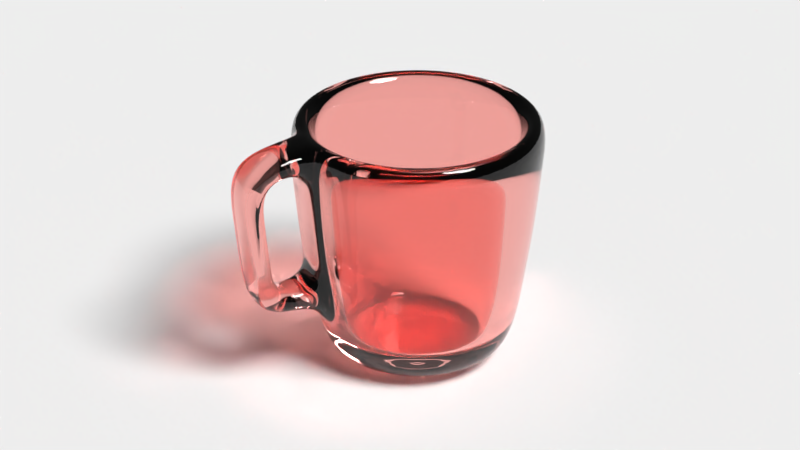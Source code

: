 # Source: glass.blend  (saved by Blender 2.79.0; exported with 4.5.12 LTS)
import bpy
from mathutils import Matrix  # noqa: F401  (used for matrix-valued properties, if any)

bpy.ops.wm.read_factory_settings(use_empty=True)
scene = bpy.context.scene
scene.name = 'Scene'

# ---- collections
col_collection_1 = bpy.data.collections.new('Collection 1'); scene.collection.children.link(col_collection_1)

# ---- materials (node trees are filled in below, after node groups)
mat_material_001 = bpy.data.materials.new('Material.001')
mat_material_001.alpha_threshold = 0.0
mat_material_001.roughness = 0.5
mat_material_002 = bpy.data.materials.new('Material.002')
mat_material_002.alpha_threshold = 0.0
mat_material_002.roughness = 0.5

# ---- material node trees
mat_material_001.use_nodes = True; mat_material_001.node_tree.nodes.clear()
_N = mat_material_001.node_tree.nodes; _L = mat_material_001.node_tree.links
n0 = _N.new('ShaderNodeOutputMaterial'); n0.name = 'Material Output'; n0.location = (300, 300)
n1 = _N.new('ShaderNodeBsdfDiffuse'); n1.name = 'Diffuse BSDF'; n1.location = (10, 300)
_L.new(n1.outputs[0], n0.inputs[0])
n0.is_active_output = True
mat_material_002.use_nodes = True; mat_material_002.node_tree.nodes.clear()
_N = mat_material_002.node_tree.nodes; _L = mat_material_002.node_tree.links
n0 = _N.new('ShaderNodeOutputMaterial'); n0.name = 'Material Output'; n0.location = (300, 300)
n1 = _N.new('ShaderNodeBsdfPrincipled'); n1.name = 'Principled BSDF'; n1.location = (10, 300)
n1.width = 150
n1.subsurface_method = 'BURLEY'
n1.inputs[0].default_value = (1.0, 0.4179, 0.3813, 1.0)
n1.inputs[2].default_value = 0.0
n1.inputs[3].default_value = 1.45
n1.inputs[9].default_value = (1.0, 1.0, 1.0)
n1.inputs[18].default_value = 1.0
_L.new(n1.outputs[0], n0.inputs[0])
n0.is_active_output = True

# ---- world
world_world = bpy.data.worlds.new('World'); scene.world = world_world
world_world.color = (0.05088, 0.05088, 0.05088)
world_world.use_sun_shadow = False
world_world.sun_shadow_jitter_overblur = 0.0
world_world.cycles.sampling_method = 'MANUAL'

# ---- cameras
cam_camera = bpy.data.cameras.new('Camera')
cam_camera.clip_end = 100.0
cam_camera.lens = 100.0
cam_camera.sensor_width = 32.0
cam_camera.sensor_height = 18.0
cam_camera.ortho_scale = 7.314
cam_camera.dof.focus_distance = 0.0

# ---- lights
light_lamp = bpy.data.lights.new('Lamp', 'SUN')
light_lamp.transmission_factor = 0.0
light_lamp.cutoff_distance = 30.0
light_lamp.angle = 0.3948
light_lamp.energy = 4.0
light_lamp.shadow_buffer_clip_start = 1.001
light_lamp.shadow_soft_size = 0.2
light_lamp.shadow_cascade_max_distance = 1000.0

# ---- meshes
me_plane = bpy.data.meshes.new('Plane')
me_plane.from_pydata([(-1.0, -1.0, 0.0), (1.0, -1.0, 0.0), (-1.0, 1.0, 0.0), (1.0, 1.0, 0.0)], [], [(0, 1, 3, 2)])
me_plane.materials.append(mat_material_001)
me_plane.use_remesh_preserve_volume = False
me_plane.use_remesh_preserve_attributes = False
me_plane.use_mirror_vertex_groups = False
me_plane.update()
me_circle = bpy.data.meshes.new('Circle')
me_circle.from_pydata([(6.072e-08, 0.6038, 0.0), (-0.1178, 0.5922, 0.0), (-0.2311, 0.5579, 0.0), (-0.3355, 0.5021, 0.0), (-0.427, 0.427, 0.0), (-0.5021, 0.3355, 0.0), (-0.5579, 0.2311, 0.0), (-0.5922, 0.1178, 0.0), (-0.6038, 7.412e-08, 0.0), (-0.5922, -0.1178, 0.0), (-0.5579, -0.2311, 0.0), (-0.5021, -0.3355, 0.0), (-0.427, -0.427, 0.0), (-0.3355, -0.5021, 0.0), (-0.2311, -0.5579, 0.0), (-0.1178, -0.5922, 0.0), (2.051e-07, -0.6038, 0.0), (0.1178, -0.5922, 0.0), (0.2311, -0.5579, 0.0), (0.3355, -0.5021, 0.0), (0.427, -0.427, 0.0), (0.5021, -0.3355, 0.0), (0.5579, -0.2311, 0.0), (0.5922, -0.1178, 0.0), (0.6038, 6.44e-07, 0.0), (0.5922, 0.1178, 0.0), (0.5579, 0.2311, 0.0), (0.5021, 0.3355, 0.0), (0.427, 0.427, 0.0), (0.3355, 0.5021, 0.0), (0.2311, 0.5579, 0.0), (0.1178, 0.5922, 0.0), (3.562e-08, 1.3, 3.0), (-0.2536, 1.275, 3.0), (-0.4975, 1.201, 3.0), (-0.7222, 1.081, 3.0), (-0.9192, 0.9192, 3.0), (-1.081, 0.7222, 3.0), (-1.201, 0.4975, 3.0), (-1.275, 0.2536, 3.0), (-1.3, 1.265e-08, 3.0), (-1.275, -0.2536, 3.0), (-1.201, -0.4975, 3.0), (-1.081, -0.7222, 3.0), (-0.9192, -0.9192, 3.0), (-0.7222, -1.081, 3.0), (-0.4975, -1.201, 3.0), (-0.2536, -1.275, 3.0), (4.592e-07, -1.3, 3.0), (0.2536, -1.275, 3.0), (0.4975, -1.201, 3.0), (0.7222, -1.081, 3.0), (0.9192, -0.9192, 3.0), (1.081, -0.7222, 3.0), (1.201, -0.4975, 3.0), (1.275, -0.2536, 3.0), (1.3, 1.17e-06, 3.0), (1.275, 0.2536, 3.0), (1.201, 0.4975, 3.0), (1.081, 0.7222, 3.0), (0.9192, 0.9192, 3.0), (0.7222, 1.081, 3.0), (0.4975, 1.201, 3.0), (0.2536, 1.275, 3.0), (0.8132, -0.8132, 1.5), (0.9562, -0.6389, 1.5), (-1.128, 0.2244, 1.5), (-1.15, 4.407e-08, 1.5), (1.062, -0.4401, 1.5), (-1.128, -0.2244, 1.5), (1.128, -0.2244, 1.5), (-1.062, -0.4401, 1.5), (1.15, 1.068e-06, 1.5), (-0.9562, -0.6389, 1.5), (1.128, 0.2244, 1.5), (-0.8132, -0.8132, 1.5), (1.062, 0.4401, 1.5), (-0.6389, -0.9562, 1.5), (0.9562, 0.6389, 1.5), (-0.4401, -1.062, 1.5), (1.781e-08, 1.15, 1.5), (-0.2244, 1.128, 1.5), (0.8132, 0.8132, 1.5), (-0.2244, -1.128, 1.5), (-0.4401, 1.062, 1.5), (0.6389, 0.9562, 1.5), (3.925e-07, -1.15, 1.5), (-0.6389, 0.9562, 1.5), (0.4401, 1.062, 1.5), (0.2244, -1.128, 1.5), (-0.8132, 0.8132, 1.5), (0.2244, 1.128, 1.5), (0.4401, -1.062, 1.5), (-0.9562, 0.6389, 1.5), (0.6389, -0.9562, 1.5), (-1.062, 0.4401, 1.5), (-0.1951, 0.9808, 0.0), (0.0, 1.0, 0.0), (-0.3827, 0.9239, 0.0), (-0.5556, 0.8315, 0.0), (-0.7071, 0.7071, 0.0), (-0.8315, 0.5556, 0.0), (-0.9239, 0.3827, 0.0), (-0.9808, 0.1951, 0.0), (-1.0, 7.55e-08, 0.0), (-0.9808, -0.1951, 0.0), (-0.9239, -0.3827, 0.0), (-0.8315, -0.5556, 0.0), (-0.7071, -0.7071, 0.0), (-0.5556, -0.8315, 0.0), (-0.3827, -0.9239, 0.0), (-0.1951, -0.9808, 0.0), (3.258e-07, -1.0, 0.0), (0.1951, -0.9808, 0.0), (0.3827, -0.9239, 0.0), (0.5556, -0.8315, 0.0), (0.7071, -0.7071, 0.0), (0.8315, -0.5556, 0.0), (0.9239, -0.3827, 0.0), (0.9808, -0.1951, 0.0), (1.0, 9.656e-07, 0.0), (0.9808, 0.1951, 0.0), (0.9239, 0.3827, 0.0), (0.8315, 0.5556, 0.0), (0.7071, 0.7071, 0.0), (0.5556, 0.8315, 0.0), (0.3827, 0.9239, 0.0), (0.1951, 0.9808, 0.0), (6.072e-08, 0.6038, -0.4), (-0.1178, 0.5922, -0.4), (-0.2311, 0.5579, -0.4), (-0.3355, 0.5021, -0.4), (-0.427, 0.427, -0.4), (-0.5021, 0.3355, -0.4), (-0.5579, 0.2311, -0.4), (-0.5922, 0.1178, -0.4), (-0.6038, 7.412e-08, -0.4), (-0.5922, -0.1178, -0.4), (-0.5579, -0.2311, -0.4), (-0.5021, -0.3355, -0.4), (-0.427, -0.427, -0.4), (-0.3355, -0.5021, -0.4), (-0.2311, -0.5579, -0.4), (-0.1178, -0.5922, -0.4), (2.075e-07, -0.6038, -0.4), (0.1178, -0.5922, -0.4), (0.2311, -0.5579, -0.4), (0.3355, -0.5021, -0.4), (0.427, -0.427, -0.4), (0.5021, -0.3355, -0.4), (0.5579, -0.2311, -0.4), (0.5922, -0.1178, -0.4), (0.6038, 6.44e-07, -0.4), (0.5922, 0.1178, -0.4), (0.5579, 0.2311, -0.4), (0.5021, 0.3355, -0.4), (0.427, 0.427, -0.4), (0.3355, 0.5021, -0.4), (0.2311, 0.5579, -0.4), (0.1178, 0.5922, -0.4), (3.562e-08, 1.698, 2.96), (-0.3313, 1.665, 2.96), (-0.6498, 1.569, 2.96), (-0.9434, 1.412, 2.96), (-1.201, 1.201, 2.96), (-1.412, 0.9434, 2.96), (-1.569, 0.6498, 2.96), (-1.665, 0.3313, 2.96), (-1.698, 1.265e-08, 2.96), (-1.665, -0.3313, 2.96), (-1.569, -0.6498, 2.96), (-1.412, -0.9434, 2.96), (-1.201, -1.201, 2.96), (-0.9434, -1.412, 2.96), (-0.6498, -1.569, 2.96), (-0.325, -1.732, 2.604), (4.592e-07, -1.698, 2.96), (0.325, -1.732, 2.604), (0.6498, -1.569, 2.96), (0.9434, -1.412, 2.96), (1.201, -1.201, 2.96), (1.412, -0.9434, 2.96), (1.569, -0.6498, 2.96), (1.665, -0.3313, 2.96), (1.698, 1.17e-06, 2.96), (1.665, 0.3313, 2.96), (1.569, 0.6498, 2.96), (1.412, 0.9434, 2.96), (1.201, 1.201, 2.96), (0.9434, 1.412, 2.96), (0.6498, 1.569, 2.96), (0.3313, 1.665, 2.96), (1.095, -1.095, 1.46), (1.287, -0.86, 1.46), (-1.518, 0.302, 1.46), (-1.548, 4.407e-08, 1.46), (1.43, -0.5924, 1.46), (-1.518, -0.302, 1.46), (1.518, -0.302, 1.46), (-1.43, -0.5924, 1.46), (1.548, 1.068e-06, 1.46), (-1.287, -0.86, 1.46), (1.518, 0.302, 1.46), (-1.095, -1.095, 1.46), (1.43, 0.5924, 1.46), (-0.86, -1.287, 1.46), (1.287, 0.86, 1.46), (-0.5924, -1.43, 1.46), (1.781e-08, 1.548, 1.46), (-0.302, 1.518, 1.46), (1.095, 1.095, 1.46), (-0.3019, -1.616, 1.421), (-0.5924, 1.43, 1.46), (0.86, 1.287, 1.46), (-0.86, 1.287, 1.46), (0.5924, 1.43, 1.46), (0.3019, -1.616, 1.421), (-1.095, 1.095, 1.46), (0.302, 1.518, 1.46), (0.5924, -1.43, 1.46), (-1.287, 0.86, 1.46), (0.86, -1.287, 1.46), (-1.43, 0.5924, 1.46), (-0.2491, 1.253, -0.2884), (0.0, 1.277, -0.2884), (-0.4887, 1.18, -0.2884), (-0.7095, 1.062, -0.2884), (-0.9031, 0.9031, -0.2884), (-1.062, 0.7095, -0.2884), (-1.18, 0.4887, -0.2884), (-1.253, 0.2491, -0.2884), (-1.277, 7.55e-08, -0.2884), (-1.253, -0.2491, -0.2884), (-1.18, -0.4887, -0.2884), (-1.062, -0.7095, -0.2884), (-0.9031, -0.9031, -0.2884), (-0.7095, -1.062, -0.2884), (-0.4887, -1.18, -0.2884), (-0.2491, -1.253, -0.2884), (3.258e-07, -1.277, -0.2884), (0.2491, -1.253, -0.2884), (0.4887, -1.18, -0.2884), (0.7095, -1.062, -0.2884), (0.9031, -0.9031, -0.2884), (1.062, -0.7095, -0.2884), (1.18, -0.4887, -0.2884), (1.253, -0.2491, -0.2884), (1.277, 9.656e-07, -0.2884), (1.253, 0.2491, -0.2884), (1.18, 0.4887, -0.2884), (1.062, 0.7095, -0.2884), (0.9031, 0.9031, -0.2884), (0.7095, 1.062, -0.2884), (0.4887, 1.18, -0.2884), (0.2491, 1.253, -0.2884), (-0.16, 0.8044, 0.0), (-1.623e-08, 0.8202, 0.0), (-0.3139, 0.7578, 0.0), (-0.4557, 0.682, 0.0), (-0.58, 0.58, 0.0), (-0.682, 0.4557, 0.0), (-0.7578, 0.3139, 0.0), (-0.8044, 0.16, 0.0), (-0.8202, 1.146e-07, 0.0), (-0.8044, -0.16, 0.0), (-0.7578, -0.3139, 0.0), (-0.682, -0.4557, 0.0), (-0.58, -0.58, 0.0), (-0.4557, -0.682, 0.0), (-0.3139, -0.7578, 0.0), (-0.16, -0.8044, 0.0), (2.48e-07, -0.8202, 0.0), (0.16, -0.8044, 0.0), (0.3139, -0.7578, 0.0), (0.4557, -0.682, 0.0), (0.58, -0.58, 0.0), (0.682, -0.4557, 0.0), (0.7578, -0.3139, 0.0), (0.8044, -0.16, 0.0), (0.8202, 8.457e-07, 0.0), (0.8044, 0.16, 0.0), (0.7578, 0.3139, 0.0), (0.682, 0.4557, 0.0), (0.58, 0.58, 0.0), (0.4557, 0.682, 0.0), (0.3139, 0.7578, 0.0), (0.16, 0.8044, 0.0), (-0.16, 0.8044, -0.4), (-1.623e-08, 0.8202, -0.4), (-0.3139, 0.7578, -0.4), (-0.4557, 0.682, -0.4), (-0.58, 0.58, -0.4), (-0.682, 0.4557, -0.4), (-0.7578, 0.3139, -0.4), (-0.8044, 0.16, -0.4), (-0.8202, 1.146e-07, -0.4), (-0.8044, -0.16, -0.4), (-0.7578, -0.3139, -0.4), (-0.682, -0.4557, -0.4), (-0.58, -0.58, -0.4), (-0.4557, -0.682, -0.4), (-0.3139, -0.7578, -0.4), (-0.16, -0.8044, -0.4), (2.48e-07, -0.8202, -0.4), (0.16, -0.8044, -0.4), (0.3139, -0.7578, -0.4), (0.4557, -0.682, -0.4), (0.58, -0.58, -0.4), (0.682, -0.4557, -0.4), (0.7578, -0.3139, -0.4), (0.8044, -0.16, -0.4), (0.8202, 8.457e-07, -0.4), (0.8044, 0.16, -0.4), (0.7578, 0.3139, -0.4), (0.682, 0.4557, -0.4), (0.58, 0.58, -0.4), (0.4557, 0.682, -0.4), (0.3139, 0.7578, -0.4), (0.16, 0.8044, -0.4), (1.139, -1.139, 2.09), (-1.58, 0.3143, 2.09), (2.529e-08, 1.611, 2.09), (1.339, -0.895, 2.09), (-1.611, 3.089e-08, 2.09), (1.488, -0.6165, 2.09), (-1.58, -0.3143, 2.09), (1.58, -0.3143, 2.09), (-1.488, -0.6165, 2.09), (1.611, 1.111e-06, 2.09), (-1.339, -0.895, 2.09), (1.58, 0.3143, 2.09), (-1.139, -1.139, 2.09), (1.488, 0.6165, 2.09), (-0.895, -1.339, 2.09), (1.339, 0.895, 2.09), (-0.6165, -1.488, 2.09), (-0.3143, 1.58, 2.09), (1.139, 1.139, 2.09), (-0.3144, -1.678, 2.058), (-0.6165, 1.488, 2.09), (0.895, 1.339, 2.09), (-0.895, 1.339, 2.09), (0.6165, 1.488, 2.09), (0.3144, -1.678, 2.058), (-1.139, 1.139, 2.09), (0.3143, 1.58, 2.09), (0.6165, -1.488, 2.09), (-1.339, 0.895, 2.09), (0.895, -1.339, 2.09), (-1.488, 0.6165, 2.09), (1.192, -0.7962, 0.7184), (-1.433, 5.741e-08, 0.7184), (1.324, -0.5484, 0.7184), (-1.406, -0.2796, 0.7184), (1.406, -0.2796, 0.7184), (-1.324, -0.5484, 0.7184), (1.433, 1.024e-06, 0.7184), (-1.192, -0.7962, 0.7184), (1.406, 0.2796, 0.7184), (-1.013, -1.013, 0.7184), (1.324, 0.5484, 0.7184), (-0.7962, -1.192, 0.7184), (1.192, 0.7962, 0.7184), (-0.5484, -1.324, 0.7184), (-0.2796, 1.406, 0.7184), (1.013, 1.013, 0.7184), (-0.2891, -1.552, 0.9972), (-0.5484, 1.324, 0.7184), (0.7962, 1.192, 0.7184), (3.642e-07, -1.433, 0.7184), (-0.7962, 1.192, 0.7184), (0.5484, 1.324, 0.7184), (0.2891, -1.552, 0.9972), (-1.013, 1.013, 0.7184), (0.2796, 1.406, 0.7184), (0.5484, -1.324, 0.7184), (-1.192, 0.7962, 0.7184), (0.7962, -1.192, 0.7184), (-1.324, 0.5484, 0.7184), (1.013, -1.013, 0.7184), (-1.406, 0.2796, 0.7184), (1.026e-08, 1.433, 0.7184), (7.318e-07, -2.67, 2.819), (-0.325, -2.288, 2.538), (0.325, -2.288, 2.538), (-0.3143, -2.552, 1.949), (-0.3021, -2.172, 1.359), (6.931e-07, -2.583, 1.949), (6.651e-07, -2.52, 1.319), (0.3143, -2.552, 1.949), (0.302, -2.49, 1.319), (-0.2891, -2.107, 0.9315), (6.368e-07, -2.405, 0.5775), (0.2891, -2.107, 0.9315), (-0.3143, -1.58, 2.09), (-0.302, -1.518, 1.46), (-0.2796, -2.377, 0.5775), (-0.2796, -1.406, 0.7184), (0.3143, -1.58, 2.09), (0.302, -1.518, 1.46), (0.2796, -1.406, 0.7184), (0.2796, -2.377, 0.5775), (-0.3313, -1.665, 2.96), (0.3313, -1.665, 2.96), (-0.3313, -2.637, 2.819), (-0.3141, -2.233, 1.98), (-0.302, -2.49, 1.319), (0.3142, -2.233, 1.98), (0.3021, -2.172, 1.359), (0.3313, -2.637, 2.819), (1.156, -1.156, 2.328), (-1.603, 0.3189, 2.328), (2.812e-08, 1.635, 2.328), (1.359, -0.9083, 2.328), (-1.635, 2.589e-08, 2.328), (1.51, -0.6256, 2.328), (-1.603, -0.3189, 2.328), (1.603, -0.3189, 2.328), (-1.51, -0.6256, 2.328), (1.635, 1.127e-06, 2.328), (-1.359, -0.9083, 2.328), (1.603, 0.3189, 2.328), (-1.156, -1.156, 2.328), (1.51, 0.6256, 2.328), (-0.9083, -1.359, 2.328), (1.359, 0.9083, 2.328), (-0.6256, -1.51, 2.328), (-0.3189, 1.603, 2.328), (1.156, 1.156, 2.328), (-0.3189, -1.603, 2.328), (-0.6256, 1.51, 2.328), (0.9082, 1.359, 2.328), (-0.9083, 1.359, 2.328), (0.6256, 1.51, 2.328), (0.3189, -1.603, 2.328), (-1.156, 1.156, 2.328), (0.3189, 1.603, 2.328), (0.6256, -1.51, 2.328), (-1.359, 0.9083, 2.328), (0.9083, -1.359, 2.328), (-1.51, 0.6256, 2.328), (-0.3173, -1.693, 2.208), (0.3173, -1.693, 2.208)], [], [(65, 64, 52, 53), (67, 66, 39, 40), (68, 65, 53, 54), (69, 67, 40, 41), (70, 68, 54, 55), (71, 69, 41, 42), (72, 70, 55, 56), (73, 71, 42, 43), (74, 72, 56, 57), (75, 73, 43, 44), (76, 74, 57, 58), (77, 75, 44, 45), (78, 76, 58, 59), (79, 77, 45, 46), (81, 80, 32, 33), (82, 78, 59, 60), (83, 79, 46, 47), (84, 81, 33, 34), (85, 82, 60, 61), (86, 83, 47, 48), (87, 84, 34, 35), (88, 85, 61, 62), (89, 86, 48, 49), (90, 87, 35, 36), (91, 88, 62, 63), (92, 89, 49, 50), (93, 90, 36, 37), (80, 91, 63, 32), (94, 92, 50, 51), (95, 93, 37, 38), (64, 94, 51, 52), (66, 95, 38, 39), (103, 102, 95, 66), (116, 115, 94, 64), (102, 101, 93, 95), (115, 114, 92, 94), (97, 127, 91, 80), (101, 100, 90, 93), (114, 113, 89, 92), (127, 126, 88, 91), (100, 99, 87, 90), (113, 112, 86, 89), (126, 125, 85, 88), (99, 98, 84, 87), (112, 111, 83, 86), (125, 124, 82, 85), (98, 96, 81, 84), (111, 110, 79, 83), (124, 123, 78, 82), (96, 97, 80, 81), (110, 109, 77, 79), (123, 122, 76, 78), (109, 108, 75, 77), (122, 121, 74, 76), (108, 107, 73, 75), (121, 120, 72, 74), (107, 106, 71, 73), (120, 119, 70, 72), (106, 105, 69, 71), (119, 118, 68, 70), (105, 104, 67, 69), (118, 117, 65, 68), (104, 103, 66, 67), (117, 116, 64, 65), (1, 2, 3, 4, 5, 6, 7, 8, 9, 10, 11, 12, 13, 14, 15, 16, 17, 18, 19, 20, 21, 22, 23, 24, 25, 26, 27, 28, 29, 30, 31, 0), (255, 256, 97, 96), (257, 255, 96, 98), (258, 257, 98, 99), (259, 258, 99, 100), (260, 259, 100, 101), (261, 260, 101, 102), (262, 261, 102, 103), (263, 262, 103, 104), (264, 263, 104, 105), (265, 264, 105, 106), (266, 265, 106, 107), (267, 266, 107, 108), (268, 267, 108, 109), (269, 268, 109, 110), (270, 269, 110, 111), (271, 270, 111, 112), (272, 271, 112, 113), (273, 272, 113, 114), (274, 273, 114, 115), (275, 274, 115, 116), (276, 275, 116, 117), (277, 276, 117, 118), (278, 277, 118, 119), (279, 278, 119, 120), (280, 279, 120, 121), (281, 280, 121, 122), (282, 281, 122, 123), (283, 282, 123, 124), (284, 283, 124, 125), (285, 284, 125, 126), (286, 285, 126, 127), (256, 286, 127, 97), (413, 181, 180, 410), (414, 168, 167, 411), (415, 182, 181, 413), (416, 169, 168, 414), (417, 183, 182, 415), (418, 170, 169, 416), (419, 184, 183, 417), (420, 171, 170, 418), (421, 185, 184, 419), (422, 172, 171, 420), (423, 186, 185, 421), (424, 173, 172, 422), (425, 187, 186, 423), (426, 174, 173, 424), (427, 161, 160, 412), (428, 188, 187, 425), (429, 402, 174, 426), (430, 162, 161, 427), (431, 189, 188, 428), (391, 393, 372, 366), (432, 163, 162, 430), (433, 190, 189, 431), (176, 402, 404, 382), (435, 164, 163, 432), (436, 191, 190, 433), (437, 178, 403, 434), (438, 165, 164, 435), (412, 160, 191, 436), (439, 179, 178, 437), (440, 166, 165, 438), (410, 180, 179, 439), (411, 167, 166, 440), (380, 194, 222, 378), (379, 192, 221, 377), (378, 222, 220, 376), (377, 221, 219, 375), (381, 208, 218, 374), (376, 220, 217, 373), (375, 219, 399, 400), (374, 218, 215, 371), (373, 217, 214, 370), (397, 369, 392, 396), (371, 215, 213, 368), (370, 214, 212, 367), (369, 400, 401, 392), (368, 213, 210, 365), (367, 212, 209, 364), (397, 395, 207, 363), (365, 210, 206, 362), (364, 209, 208, 381), (363, 207, 205, 361), (362, 206, 204, 360), (361, 205, 203, 359), (360, 204, 202, 358), (359, 203, 201, 357), (358, 202, 200, 356), (357, 201, 199, 355), (356, 200, 198, 354), (355, 199, 197, 353), (354, 198, 196, 352), (353, 197, 195, 351), (352, 196, 193, 350), (351, 195, 194, 380), (350, 193, 192, 379), (129, 128, 159, 158, 157, 156, 155, 154, 153, 152, 151, 150, 149, 148, 147, 146, 145, 144, 143, 142, 141, 140, 139, 138, 137, 136, 135, 134, 133, 132, 131, 130), (287, 223, 224, 288), (289, 225, 223, 287), (290, 226, 225, 289), (291, 227, 226, 290), (292, 228, 227, 291), (293, 229, 228, 292), (294, 230, 229, 293), (295, 231, 230, 294), (296, 232, 231, 295), (297, 233, 232, 296), (298, 234, 233, 297), (299, 235, 234, 298), (300, 236, 235, 299), (301, 237, 236, 300), (302, 238, 237, 301), (303, 239, 238, 302), (304, 240, 239, 303), (305, 241, 240, 304), (306, 242, 241, 305), (307, 243, 242, 306), (308, 244, 243, 307), (309, 245, 244, 308), (310, 246, 245, 309), (311, 247, 246, 310), (312, 248, 247, 311), (313, 249, 248, 312), (314, 250, 249, 313), (315, 251, 250, 314), (316, 252, 251, 315), (317, 253, 252, 316), (318, 254, 253, 317), (288, 224, 254, 318), (33, 32, 160, 161), (34, 33, 161, 162), (35, 34, 162, 163), (36, 35, 163, 164), (37, 36, 164, 165), (38, 37, 165, 166), (39, 38, 166, 167), (40, 39, 167, 168), (41, 40, 168, 169), (42, 41, 169, 170), (43, 42, 170, 171), (44, 43, 171, 172), (45, 44, 172, 173), (46, 45, 173, 174), (47, 46, 174, 402), (48, 47, 402, 176), (49, 48, 176, 403), (50, 49, 403, 178), (51, 50, 178, 179), (52, 51, 179, 180), (53, 52, 180, 181), (54, 53, 181, 182), (55, 54, 182, 183), (56, 55, 183, 184), (57, 56, 184, 185), (58, 57, 185, 186), (59, 58, 186, 187), (60, 59, 187, 188), (61, 60, 188, 189), (62, 61, 189, 190), (63, 62, 190, 191), (32, 63, 191, 160), (1, 0, 256, 255), (2, 1, 255, 257), (3, 2, 257, 258), (4, 3, 258, 259), (5, 4, 259, 260), (6, 5, 260, 261), (7, 6, 261, 262), (8, 7, 262, 263), (9, 8, 263, 264), (10, 9, 264, 265), (11, 10, 265, 266), (12, 11, 266, 267), (13, 12, 267, 268), (14, 13, 268, 269), (15, 14, 269, 270), (16, 15, 270, 271), (17, 16, 271, 272), (18, 17, 272, 273), (19, 18, 273, 274), (20, 19, 274, 275), (21, 20, 275, 276), (22, 21, 276, 277), (23, 22, 277, 278), (24, 23, 278, 279), (25, 24, 279, 280), (26, 25, 280, 281), (27, 26, 281, 282), (28, 27, 282, 283), (29, 28, 283, 284), (30, 29, 284, 285), (31, 30, 285, 286), (0, 31, 286, 256), (128, 129, 287, 288), (129, 130, 289, 287), (130, 131, 290, 289), (131, 132, 291, 290), (132, 133, 292, 291), (133, 134, 293, 292), (134, 135, 294, 293), (135, 136, 295, 294), (136, 137, 296, 295), (137, 138, 297, 296), (138, 139, 298, 297), (139, 140, 299, 298), (140, 141, 300, 299), (141, 142, 301, 300), (142, 143, 302, 301), (143, 144, 303, 302), (144, 145, 304, 303), (145, 146, 305, 304), (146, 147, 306, 305), (147, 148, 307, 306), (148, 149, 308, 307), (149, 150, 309, 308), (150, 151, 310, 309), (151, 152, 311, 310), (152, 153, 312, 311), (153, 154, 313, 312), (154, 155, 314, 313), (155, 156, 315, 314), (156, 157, 316, 315), (157, 158, 317, 316), (158, 159, 318, 317), (159, 128, 288, 318), (194, 320, 349, 222), (192, 319, 348, 221), (222, 349, 347, 220), (221, 348, 346, 219), (208, 321, 345, 218), (220, 347, 344, 217), (219, 346, 398, 399), (218, 345, 342, 215), (217, 344, 341, 214), (386, 408, 393, 391), (215, 342, 340, 213), (214, 341, 339, 212), (405, 407, 408, 386), (213, 340, 337, 210), (212, 339, 336, 209), (395, 394, 335, 207), (210, 337, 334, 206), (209, 336, 321, 208), (207, 335, 333, 205), (206, 334, 332, 204), (205, 333, 331, 203), (204, 332, 330, 202), (203, 331, 329, 201), (202, 330, 328, 200), (201, 329, 327, 199), (200, 328, 326, 198), (199, 327, 325, 197), (198, 326, 324, 196), (197, 325, 323, 195), (196, 324, 322, 193), (195, 323, 320, 194), (193, 322, 319, 192), (244, 350, 379, 243), (231, 351, 380, 230), (245, 352, 350, 244), (232, 353, 351, 231), (246, 354, 352, 245), (233, 355, 353, 232), (247, 356, 354, 246), (234, 357, 355, 233), (248, 358, 356, 247), (235, 359, 357, 234), (249, 360, 358, 248), (236, 361, 359, 235), (250, 362, 360, 249), (237, 363, 361, 236), (223, 364, 381, 224), (251, 365, 362, 250), (238, 397, 363, 237), (225, 367, 364, 223), (252, 368, 365, 251), (239, 369, 397, 238), (226, 370, 367, 225), (253, 371, 368, 252), (240, 400, 369, 239), (227, 373, 370, 226), (254, 374, 371, 253), (241, 375, 400, 240), (228, 376, 373, 227), (224, 381, 374, 254), (242, 377, 375, 241), (229, 378, 376, 228), (243, 379, 377, 242), (230, 380, 378, 229), (387, 382, 404, 385), (389, 409, 382, 387), (401, 390, 388, 392), (392, 388, 406, 396), (390, 389, 387, 388), (388, 387, 385, 406), (403, 176, 382, 409), (383, 384, 407, 405), (175, 177, 384, 383), (441, 442, 177, 175), (211, 338, 394, 395), (391, 366, 397, 396), (343, 216, 399, 398), (372, 393, 401, 400), (441, 175, 402, 429), (442, 343, 398, 434), (175, 383, 404, 402), (366, 211, 395, 397), (216, 372, 400, 399), (405, 386, 406, 385), (408, 407, 389, 390), (383, 405, 385, 404), (407, 384, 409, 389), (386, 391, 396, 406), (393, 408, 390, 401), (384, 177, 403, 409), (366, 372, 216, 211), (211, 216, 343, 338), (177, 442, 434, 403), (338, 441, 429, 394), (338, 343, 442, 441), (320, 411, 440, 349), (319, 410, 439, 348), (349, 440, 438, 347), (348, 439, 437, 346), (321, 412, 436, 345), (347, 438, 435, 344), (346, 437, 434, 398), (345, 436, 433, 342), (344, 435, 432, 341), (342, 433, 431, 340), (341, 432, 430, 339), (340, 431, 428, 337), (339, 430, 427, 336), (394, 429, 426, 335), (337, 428, 425, 334), (336, 427, 412, 321), (335, 426, 424, 333), (334, 425, 423, 332), (333, 424, 422, 331), (332, 423, 421, 330), (331, 422, 420, 329), (330, 421, 419, 328), (329, 420, 418, 327), (328, 419, 417, 326), (327, 418, 416, 325), (326, 417, 415, 324), (325, 416, 414, 323), (324, 415, 413, 322), (323, 414, 411, 320), (322, 413, 410, 319)])
me_circle.polygons.foreach_set('use_smooth', [True] * 415)
me_circle.materials.append(mat_material_002)
me_circle.use_remesh_preserve_volume = False
me_circle.use_remesh_preserve_attributes = False
me_circle.use_mirror_vertex_groups = False
me_circle.update()

# ---- objects
ob_plane = bpy.data.objects.new('Plane', me_plane)
ob_circle = bpy.data.objects.new('Circle', me_circle)
ob_lamp = bpy.data.objects.new('Lamp', light_lamp)
ob_camera = bpy.data.objects.new('Camera', cam_camera)

# ---- transforms, parenting, visibility, modifiers, constraints
ob_plane.location = (0.03629, -1.453, -0.4677)
ob_plane.scale = (100.0, 100.0, 100.0)
ob_plane.lineart.crease_threshold = 0.0
ob_circle.location = (0.0, 0.0, 0.0)
ob_circle.lineart.crease_threshold = 0.0
_m = ob_circle.modifiers.new('Subsurf', 'SUBSURF')
_m.uv_smooth = 'PRESERVE_CORNERS'
_m.levels = 3
_m.render_levels = 3
_m.show_only_control_edges = False
ob_lamp.location = (4.076, 1.005, 5.904)
ob_lamp.rotation_euler = (0.6503, 0.05522, 1.866)
ob_lamp.lock_rotations_4d = False
ob_lamp.empty_display_type = 'ARROWS'
ob_lamp.color = (0.0, 0.0, 0.0, 0.0)
ob_lamp.lineart.crease_threshold = 0.0
ob_camera.location = (25.94, -13.63, 16.48)
ob_camera.rotation_euler = (1.095, -4.543e-06, 1.095)
ob_camera.lock_rotations_4d = False
ob_camera.empty_display_type = 'ARROWS'
ob_camera.color = (0.0, 0.0, 0.0, 0.0)
ob_camera.display_type = 'WIRE'
ob_camera.lineart.crease_threshold = 0.0

# ---- collection membership
col_collection_1.objects.link(ob_plane)
col_collection_1.objects.link(ob_circle)
col_collection_1.objects.link(ob_lamp)
col_collection_1.objects.link(ob_camera)

# ---- scene / render settings (as saved in the file)
scene.camera = ob_camera
scene.frame_start = 1; scene.frame_end = 250; scene.frame_set(42)
scene.render.engine = 'CYCLES'
scene.render.dither_intensity = 0.0
scene.render.film_transparent = True
scene.cycles.samples = 1000
scene.cycles.sampling_pattern = 'TABULATED_SOBOL'
scene.cycles.use_adaptive_sampling = False
scene.cycles.use_light_tree = False
scene.cycles.blur_glossy = 0.0
scene.cycles.sample_clamp_indirect = 0.0
scene.view_settings.view_transform = 'Standard'
bpy.context.view_layer.update()
